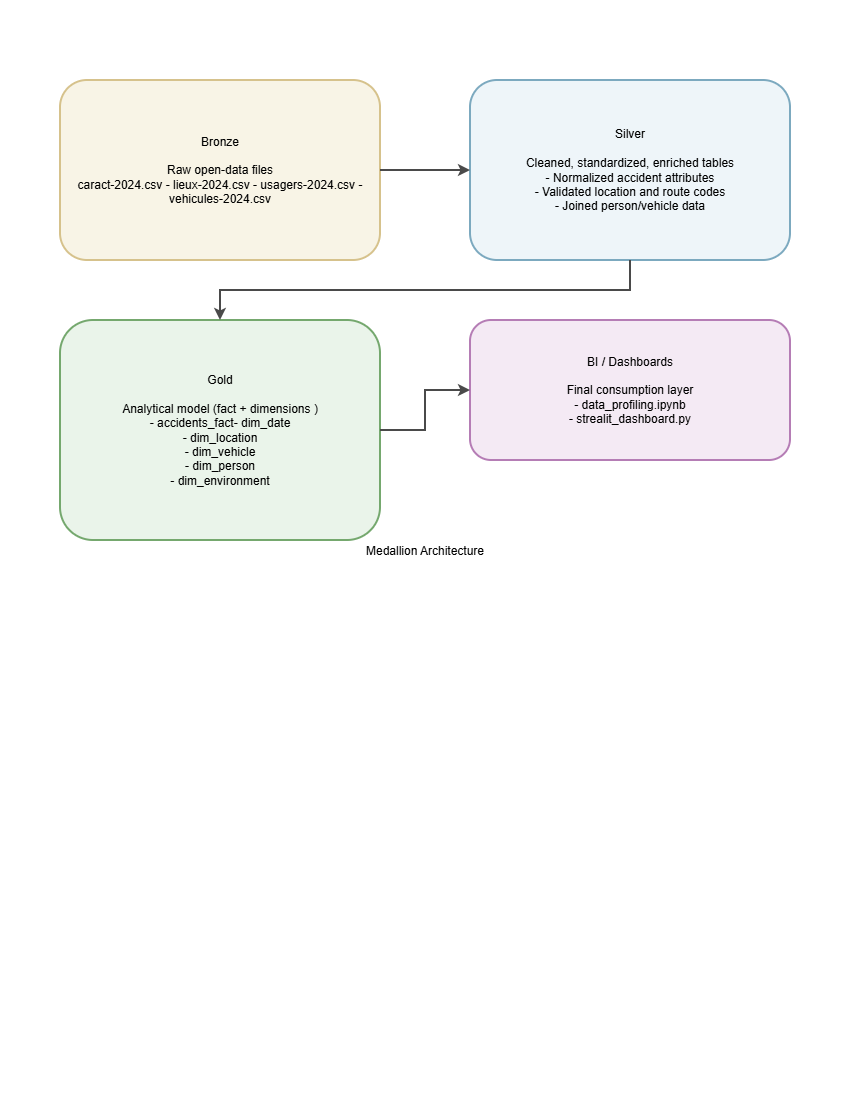

The diagram above was exported from draw.io. Its source (the exported page's mxGraphModel, read from the mxfile embedded in the PNG):
<mxGraphModel dx="1084" dy="555" grid="1" gridSize="10" guides="1" tooltips="1" connect="1" arrows="1" fold="1" page="1" pageScale="1" pageWidth="850" pageHeight="1100" math="0" shadow="0">
  <root>
    <mxCell id="0" />
    <mxCell id="1" parent="0" />
    <mxCell id="bg" parent="1" style="rounded=0;fillColor=#FFFFFF;strokeColor=none;" value="Medallion Architecture" vertex="1">
      <mxGeometry height="1100" width="850" as="geometry" />
    </mxCell>
    <mxCell id="bronze" parent="1" style="rounded=1;whiteSpace=wrap;html=1;fillColor=#f8f4e6;strokeColor=#d6c28c;strokeWidth=2;fontSize=12;" value="Bronze&lt;div&gt;&lt;br&gt;&lt;div&gt;Raw open-data files&lt;/div&gt;&lt;div&gt;caract-2024.csv&amp;nbsp;&lt;span style=&quot;background-color: transparent; color: light-dark(rgb(0, 0, 0), rgb(255, 255, 255));&quot;&gt;- lieux-2024.csv - usagers-2024.csv - vehicules-2024.csv&lt;/span&gt;&lt;/div&gt;&lt;/div&gt;" vertex="1">
      <mxGeometry height="180" width="320" x="60" y="80" as="geometry" />
    </mxCell>
    <mxCell id="silver" parent="1" style="rounded=1;whiteSpace=wrap;html=1;fillColor=#eef5f9;strokeColor=#7ca9bf;strokeWidth=2;fontSize=12;" value="Silver&lt;div&gt;&lt;br&gt;&lt;/div&gt;&lt;div&gt;Cleaned, standardized, enriched tables&lt;/div&gt;&lt;div&gt;- Normalized accident attributes&lt;/div&gt;&lt;div&gt;- Validated location and route codes&lt;/div&gt;&lt;div&gt;- Joined person/vehicle data&lt;/div&gt;" vertex="1">
      <mxGeometry height="180" width="320" x="470" y="80" as="geometry" />
    </mxCell>
    <mxCell id="gold" parent="1" style="rounded=1;whiteSpace=wrap;html=1;fillColor=#eaf4ea;strokeColor=#75a86e;strokeWidth=2;fontSize=12;" value="Gold&lt;div&gt;&lt;br&gt;&lt;/div&gt;&lt;div&gt;Analytical model (fact + dimensions )&lt;/div&gt;&lt;div&gt;- accidents_fact- dim_date&lt;/div&gt;&lt;div&gt;- dim_location&lt;/div&gt;&lt;div&gt;- dim_vehicle&lt;/div&gt;&lt;div&gt;- dim_person&lt;/div&gt;&lt;div&gt;- dim_environment&lt;/div&gt;" vertex="1">
      <mxGeometry height="220" width="320" x="60" y="320" as="geometry" />
    </mxCell>
    <mxCell id="bi" parent="1" style="rounded=1;whiteSpace=wrap;html=1;fillColor=#f4eaf4;strokeColor=#b57db5;strokeWidth=2;fontSize=12;" value="BI / Dashboards&lt;div&gt;&lt;br&gt;&lt;/div&gt;&lt;div&gt;Final consumption layer&lt;/div&gt;&lt;div&gt;- data_profiling.ipynb&lt;/div&gt;&lt;div&gt;- strealit_dashboard.py&lt;/div&gt;" vertex="1">
      <mxGeometry height="140" width="320" x="470" y="320" as="geometry" />
    </mxCell>
    <mxCell id="edge1" edge="1" parent="1" source="bronze" style="edgeStyle=orthogonalEdgeStyle;rounded=0;orthogonalLoop=1;jettySize=auto;strokeColor=#4a4a4a;strokeWidth=2;" target="silver">
      <mxGeometry relative="1" as="geometry" />
    </mxCell>
    <mxCell id="edge2" edge="1" parent="1" source="silver" style="edgeStyle=orthogonalEdgeStyle;rounded=0;orthogonalLoop=1;jettySize=auto;strokeColor=#4a4a4a;strokeWidth=2;entryX=0.5;entryY=0;entryDx=0;entryDy=0;exitX=0.5;exitY=1;exitDx=0;exitDy=0;" target="gold">
      <mxGeometry relative="1" as="geometry">
        <mxPoint x="630" y="200.0026315789474" as="sourcePoint" />
        <mxPoint x="380" y="349.95" as="targetPoint" />
      </mxGeometry>
    </mxCell>
    <mxCell id="edge3" edge="1" parent="1" source="gold" style="edgeStyle=orthogonalEdgeStyle;rounded=0;orthogonalLoop=1;jettySize=auto;strokeColor=#4a4a4a;strokeWidth=2;" target="bi">
      <mxGeometry relative="1" as="geometry" />
    </mxCell>
  </root>
</mxGraphModel>